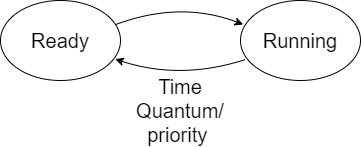

The diagram above was exported from draw.io. Its source (the exported page's mxGraphModel, read from the mxfile embedded in the PNG):
<mxGraphModel dx="782" dy="437" grid="1" gridSize="10" guides="1" tooltips="1" connect="1" arrows="1" fold="1" page="1" pageScale="1" pageWidth="827" pageHeight="1169" math="0" shadow="0">
  <root>
    <mxCell id="0" />
    <mxCell id="1" parent="0" />
    <mxCell id="vHOKxvCf7SfyGL2ndx65-1" value="&lt;font style=&quot;font-size: 20px&quot;&gt;Ready&lt;/font&gt;" style="ellipse;whiteSpace=wrap;html=1;" vertex="1" parent="1">
      <mxGeometry x="120" y="400" width="120" height="80" as="geometry" />
    </mxCell>
    <mxCell id="vHOKxvCf7SfyGL2ndx65-2" value="&lt;font style=&quot;font-size: 20px&quot;&gt;Running&lt;/font&gt;" style="ellipse;whiteSpace=wrap;html=1;" vertex="1" parent="1">
      <mxGeometry x="360" y="400" width="120" height="80" as="geometry" />
    </mxCell>
    <mxCell id="vHOKxvCf7SfyGL2ndx65-3" value="" style="endArrow=classic;html=1;exitX=0.961;exitY=0.3;exitDx=0;exitDy=0;exitPerimeter=0;entryX=0.022;entryY=0.3;entryDx=0;entryDy=0;entryPerimeter=0;curved=1;" edge="1" parent="1" source="vHOKxvCf7SfyGL2ndx65-1" target="vHOKxvCf7SfyGL2ndx65-2">
      <mxGeometry width="50" height="50" relative="1" as="geometry">
        <mxPoint x="380" y="460" as="sourcePoint" />
        <mxPoint x="430" y="410" as="targetPoint" />
        <Array as="points">
          <mxPoint x="300" y="400" />
        </Array>
      </mxGeometry>
    </mxCell>
    <mxCell id="vHOKxvCf7SfyGL2ndx65-4" value="" style="endArrow=classic;html=1;entryX=0.956;entryY=0.733;entryDx=0;entryDy=0;entryPerimeter=0;curved=1;" edge="1" parent="1" target="vHOKxvCf7SfyGL2ndx65-1">
      <mxGeometry width="50" height="50" relative="1" as="geometry">
        <mxPoint x="365" y="459" as="sourcePoint" />
        <mxPoint x="430" y="410" as="targetPoint" />
        <Array as="points">
          <mxPoint x="300" y="480" />
        </Array>
      </mxGeometry>
    </mxCell>
    <mxCell id="vHOKxvCf7SfyGL2ndx65-5" value="&lt;font style=&quot;font-size: 20px&quot;&gt;Time Quantum/ priority&amp;nbsp;&lt;/font&gt;" style="text;html=1;strokeColor=none;fillColor=none;align=center;verticalAlign=middle;whiteSpace=wrap;rounded=0;" vertex="1" parent="1">
      <mxGeometry x="240" y="500" width="120" height="20" as="geometry" />
    </mxCell>
  </root>
</mxGraphModel>